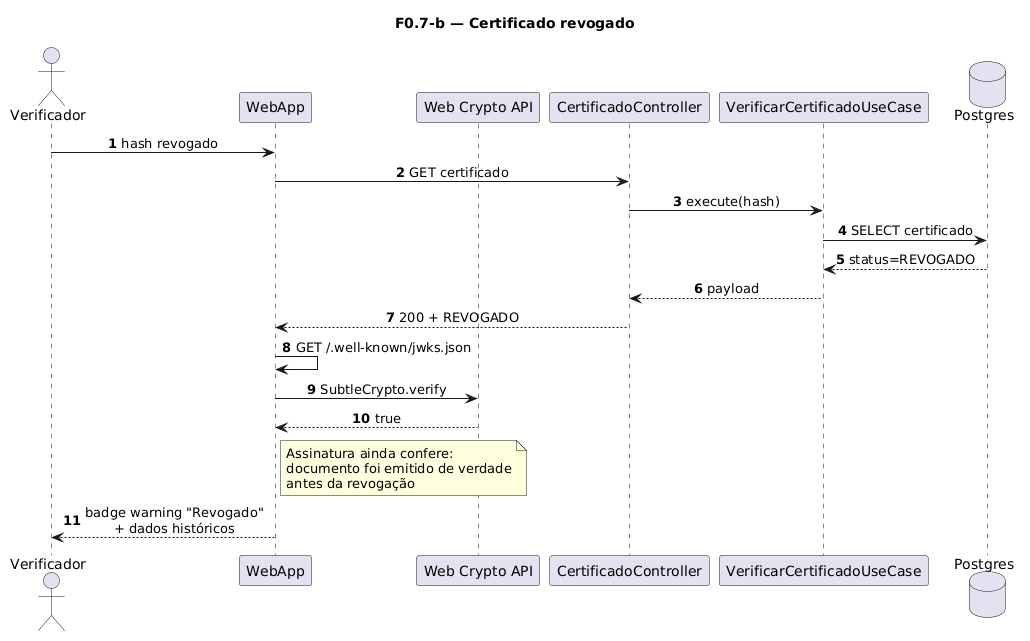

The diagram above was rendered by PlantUML. Its source (embedded in the PNG):
@startuml
title F0.7-b — Certificado revogado
skinparam sequenceMessageAlign center
skinparam responseMessageBelowArrow true
skinparam maxMessageSize 220
autonumber

actor "Verificador" as Verificador
participant "WebApp" as WebApp
participant "Web Crypto API" as Crypto
participant "CertificadoController" as Ctrl
participant "VerificarCertificadoUseCase" as UC
database "Postgres" as Postgres

Verificador -> WebApp: hash revogado
WebApp -> Ctrl: GET certificado
Ctrl -> UC: execute(hash)
UC -> Postgres: SELECT certificado
Postgres --> UC: status=REVOGADO
UC --> Ctrl: payload
Ctrl --> WebApp: 200 + REVOGADO

WebApp -> WebApp: GET /.well-known/jwks.json
WebApp -> Crypto: SubtleCrypto.verify
Crypto --> WebApp: true

note right of WebApp
  Assinatura ainda confere:
  documento foi emitido de verdade
  antes da revogação
end note

WebApp --> Verificador: badge warning "Revogado"\n+ dados históricos
@enduml